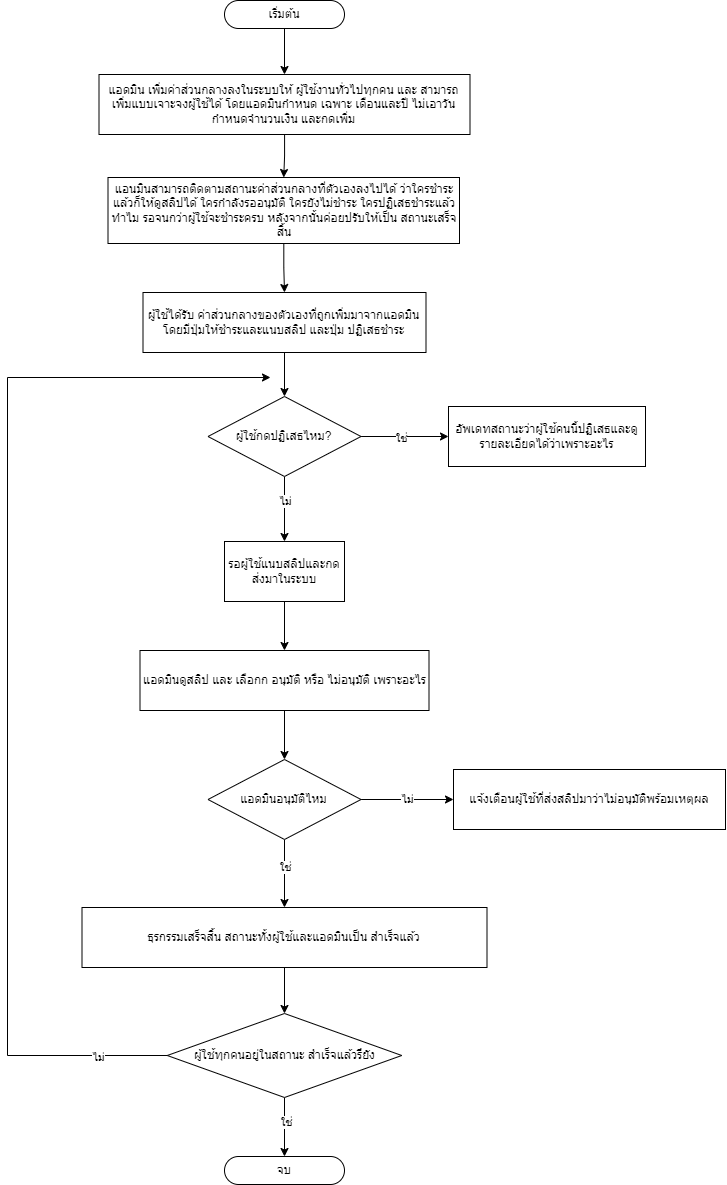

The diagram above was exported from draw.io. Its source (the exported page's mxGraphModel, read from the mxfile embedded in the PNG):
<mxGraphModel dx="2902" dy="1366" grid="0" gridSize="10" guides="1" tooltips="1" connect="1" arrows="1" fold="1" page="0" pageScale="1" pageWidth="850" pageHeight="1100" math="0" shadow="0">
  <root>
    <mxCell id="0" />
    <mxCell id="1" parent="0" />
    <mxCell id="fNbaW0kV3WJkF9Nbk7r9-3" style="edgeStyle=orthogonalEdgeStyle;rounded=0;orthogonalLoop=1;jettySize=auto;html=1;entryX=0.5;entryY=0;entryDx=0;entryDy=0;" parent="1" source="fNbaW0kV3WJkF9Nbk7r9-2" target="fNbaW0kV3WJkF9Nbk7r9-4" edge="1">
      <mxGeometry relative="1" as="geometry">
        <mxPoint x="391" y="393" as="targetPoint" />
      </mxGeometry>
    </mxCell>
    <mxCell id="fNbaW0kV3WJkF9Nbk7r9-2" value="เริ่มต้น" style="rounded=1;whiteSpace=wrap;html=1;arcSize=50;" parent="1" vertex="1">
      <mxGeometry x="331" y="323" width="120" height="28" as="geometry" />
    </mxCell>
    <mxCell id="fNbaW0kV3WJkF9Nbk7r9-6" style="edgeStyle=orthogonalEdgeStyle;rounded=0;orthogonalLoop=1;jettySize=auto;html=1;entryX=0.5;entryY=0;entryDx=0;entryDy=0;" parent="1" source="fNbaW0kV3WJkF9Nbk7r9-4" target="fNbaW0kV3WJkF9Nbk7r9-7" edge="1">
      <mxGeometry relative="1" as="geometry">
        <mxPoint x="391" y="528" as="targetPoint" />
      </mxGeometry>
    </mxCell>
    <mxCell id="fNbaW0kV3WJkF9Nbk7r9-4" value="แอดมิน เพิ่มค่าส่วนกลางลงในระบบให้ ผู้ใช้งานทั่วไปทุกคน และ สามารถเพิ่มแบบเจาะจงผู้ใช้ได้ โดยแอดมินกำหนด เฉพาะ เดือนและปี ไม่เอาวัน กำหนดจำนวนเงิน และกดเพิ่ม" style="rounded=0;whiteSpace=wrap;html=1;" parent="1" vertex="1">
      <mxGeometry x="205.5" y="397" width="371" height="60" as="geometry" />
    </mxCell>
    <mxCell id="fNbaW0kV3WJkF9Nbk7r9-8" style="edgeStyle=orthogonalEdgeStyle;rounded=0;orthogonalLoop=1;jettySize=auto;html=1;entryX=0.5;entryY=0;entryDx=0;entryDy=0;" parent="1" source="fNbaW0kV3WJkF9Nbk7r9-7" target="fNbaW0kV3WJkF9Nbk7r9-9" edge="1">
      <mxGeometry relative="1" as="geometry">
        <mxPoint x="391" y="622" as="targetPoint" />
      </mxGeometry>
    </mxCell>
    <mxCell id="fNbaW0kV3WJkF9Nbk7r9-7" value="แอนมินสามารถติดตามสถานะค่าส่วนกลางที่ตัวเองลงไปได้ ว่าใครชำระแล้วก็ให้ดูสลิปได้ ใครกำลังรออนุมัติ ใครยังไม่ชำระ ใครปฏิเสธชำระแล้วทำไม รอจนกว่าผู้ใช้จะชำระครบ หลังจากนั้นค่อยปรับให้เป็น สถานะเสร็จสิ้น" style="rounded=0;whiteSpace=wrap;html=1;" parent="1" vertex="1">
      <mxGeometry x="214.5" y="500" width="351.5" height="66" as="geometry" />
    </mxCell>
    <mxCell id="fNbaW0kV3WJkF9Nbk7r9-11" style="edgeStyle=orthogonalEdgeStyle;rounded=0;orthogonalLoop=1;jettySize=auto;html=1;exitX=0.5;exitY=1;exitDx=0;exitDy=0;entryX=0.5;entryY=0;entryDx=0;entryDy=0;" parent="1" source="fNbaW0kV3WJkF9Nbk7r9-9" target="fNbaW0kV3WJkF9Nbk7r9-10" edge="1">
      <mxGeometry relative="1" as="geometry" />
    </mxCell>
    <mxCell id="fNbaW0kV3WJkF9Nbk7r9-9" value="ผู้ใช้ได้รับ ค่าส่วนกลางของตัวเองที่ถูกเพิ่มมาจากแอดมิน&lt;br&gt;โดยมีปุ่มให้ชำระและแนบสลิป และปุ่ม ปฏิเสธชำระ" style="rounded=0;whiteSpace=wrap;html=1;" parent="1" vertex="1">
      <mxGeometry x="249.5" y="615" width="283" height="60" as="geometry" />
    </mxCell>
    <mxCell id="fNbaW0kV3WJkF9Nbk7r9-12" style="edgeStyle=orthogonalEdgeStyle;rounded=0;orthogonalLoop=1;jettySize=auto;html=1;exitX=1;exitY=0.5;exitDx=0;exitDy=0;entryX=0;entryY=0.5;entryDx=0;entryDy=0;" parent="1" source="fNbaW0kV3WJkF9Nbk7r9-10" target="fNbaW0kV3WJkF9Nbk7r9-14" edge="1">
      <mxGeometry relative="1" as="geometry">
        <mxPoint x="551" y="759" as="targetPoint" />
      </mxGeometry>
    </mxCell>
    <mxCell id="fNbaW0kV3WJkF9Nbk7r9-13" value="ใช่" style="edgeLabel;html=1;align=center;verticalAlign=middle;resizable=0;points=[];" parent="fNbaW0kV3WJkF9Nbk7r9-12" vertex="1" connectable="0">
      <mxGeometry x="-0.131" y="-1" relative="1" as="geometry">
        <mxPoint x="1" as="offset" />
      </mxGeometry>
    </mxCell>
    <mxCell id="fNbaW0kV3WJkF9Nbk7r9-26" style="edgeStyle=orthogonalEdgeStyle;rounded=0;orthogonalLoop=1;jettySize=auto;html=1;exitX=0.5;exitY=1;exitDx=0;exitDy=0;entryX=0.5;entryY=0;entryDx=0;entryDy=0;" parent="1" source="fNbaW0kV3WJkF9Nbk7r9-10" target="fNbaW0kV3WJkF9Nbk7r9-16" edge="1">
      <mxGeometry relative="1" as="geometry" />
    </mxCell>
    <mxCell id="fNbaW0kV3WJkF9Nbk7r9-27" value="ไม่" style="edgeLabel;html=1;align=center;verticalAlign=middle;resizable=0;points=[];" parent="fNbaW0kV3WJkF9Nbk7r9-26" vertex="1" connectable="0">
      <mxGeometry x="-0.2308" relative="1" as="geometry">
        <mxPoint as="offset" />
      </mxGeometry>
    </mxCell>
    <mxCell id="fNbaW0kV3WJkF9Nbk7r9-10" value="ผู้ใช้กดปฏิเสธไหม?" style="rhombus;whiteSpace=wrap;html=1;" parent="1" vertex="1">
      <mxGeometry x="314.5" y="719" width="153" height="80" as="geometry" />
    </mxCell>
    <mxCell id="fNbaW0kV3WJkF9Nbk7r9-14" value="อัพเดทสถานะว่าผู้ใช้คนนี้ปฏิเสธและดูรายละเอียดได้ว่าเพราะอะไร" style="rounded=0;whiteSpace=wrap;html=1;" parent="1" vertex="1">
      <mxGeometry x="555" y="729" width="197" height="60" as="geometry" />
    </mxCell>
    <mxCell id="fNbaW0kV3WJkF9Nbk7r9-20" style="edgeStyle=orthogonalEdgeStyle;rounded=0;orthogonalLoop=1;jettySize=auto;html=1;exitX=0.5;exitY=1;exitDx=0;exitDy=0;entryX=0.5;entryY=0;entryDx=0;entryDy=0;" parent="1" source="fNbaW0kV3WJkF9Nbk7r9-16" target="fNbaW0kV3WJkF9Nbk7r9-21" edge="1">
      <mxGeometry relative="1" as="geometry">
        <mxPoint x="391" y="961" as="targetPoint" />
      </mxGeometry>
    </mxCell>
    <mxCell id="fNbaW0kV3WJkF9Nbk7r9-16" value="รอผู้ใช้แนบสลิปและกดส่งมาในระบบ" style="rounded=0;whiteSpace=wrap;html=1;" parent="1" vertex="1">
      <mxGeometry x="331" y="864" width="120" height="60" as="geometry" />
    </mxCell>
    <mxCell id="fNbaW0kV3WJkF9Nbk7r9-23" style="edgeStyle=orthogonalEdgeStyle;rounded=0;orthogonalLoop=1;jettySize=auto;html=1;exitX=0.5;exitY=1;exitDx=0;exitDy=0;entryX=0.5;entryY=0;entryDx=0;entryDy=0;" parent="1" source="fNbaW0kV3WJkF9Nbk7r9-21" target="fNbaW0kV3WJkF9Nbk7r9-22" edge="1">
      <mxGeometry relative="1" as="geometry" />
    </mxCell>
    <mxCell id="fNbaW0kV3WJkF9Nbk7r9-21" value="แอดมินดูสลิป และ เลือกก อนุมัติ หรือ ไม่อนุมัติ เพราะอะไร" style="rounded=0;whiteSpace=wrap;html=1;" parent="1" vertex="1">
      <mxGeometry x="246.5" y="973" width="289" height="60" as="geometry" />
    </mxCell>
    <mxCell id="fNbaW0kV3WJkF9Nbk7r9-24" style="edgeStyle=orthogonalEdgeStyle;rounded=0;orthogonalLoop=1;jettySize=auto;html=1;exitX=1;exitY=0.5;exitDx=0;exitDy=0;entryX=0;entryY=0.5;entryDx=0;entryDy=0;" parent="1" source="fNbaW0kV3WJkF9Nbk7r9-22" target="fNbaW0kV3WJkF9Nbk7r9-28" edge="1">
      <mxGeometry relative="1" as="geometry">
        <mxPoint x="552" y="1122" as="targetPoint" />
      </mxGeometry>
    </mxCell>
    <mxCell id="fNbaW0kV3WJkF9Nbk7r9-25" value="ไม่" style="edgeLabel;html=1;align=center;verticalAlign=middle;resizable=0;points=[];" parent="fNbaW0kV3WJkF9Nbk7r9-24" vertex="1" connectable="0">
      <mxGeometry x="-0.0471" y="1" relative="1" as="geometry">
        <mxPoint x="1" as="offset" />
      </mxGeometry>
    </mxCell>
    <mxCell id="fNbaW0kV3WJkF9Nbk7r9-29" style="edgeStyle=orthogonalEdgeStyle;rounded=0;orthogonalLoop=1;jettySize=auto;html=1;entryX=0.5;entryY=0;entryDx=0;entryDy=0;" parent="1" source="fNbaW0kV3WJkF9Nbk7r9-22" target="fNbaW0kV3WJkF9Nbk7r9-31" edge="1">
      <mxGeometry relative="1" as="geometry">
        <mxPoint x="391" y="1209" as="targetPoint" />
      </mxGeometry>
    </mxCell>
    <mxCell id="fNbaW0kV3WJkF9Nbk7r9-30" value="ใช่" style="edgeLabel;html=1;align=center;verticalAlign=middle;resizable=0;points=[];" parent="fNbaW0kV3WJkF9Nbk7r9-29" vertex="1" connectable="0">
      <mxGeometry x="-0.2001" relative="1" as="geometry">
        <mxPoint as="offset" />
      </mxGeometry>
    </mxCell>
    <mxCell id="fNbaW0kV3WJkF9Nbk7r9-22" value="แอดมินอนุมัติไหม" style="rhombus;whiteSpace=wrap;html=1;" parent="1" vertex="1">
      <mxGeometry x="314.5" y="1082" width="153" height="80" as="geometry" />
    </mxCell>
    <mxCell id="fNbaW0kV3WJkF9Nbk7r9-28" value="แจ้งเตือนผู้ใช้ที่ส่งสลิปมาว่าไม่อนุมัติพร้อมเหตุผล" style="rounded=0;whiteSpace=wrap;html=1;" parent="1" vertex="1">
      <mxGeometry x="560" y="1092" width="272" height="60" as="geometry" />
    </mxCell>
    <mxCell id="fNbaW0kV3WJkF9Nbk7r9-33" style="edgeStyle=orthogonalEdgeStyle;rounded=0;orthogonalLoop=1;jettySize=auto;html=1;exitX=0.5;exitY=1;exitDx=0;exitDy=0;entryX=0.5;entryY=0;entryDx=0;entryDy=0;" parent="1" source="fNbaW0kV3WJkF9Nbk7r9-31" target="fNbaW0kV3WJkF9Nbk7r9-34" edge="1">
      <mxGeometry relative="1" as="geometry">
        <mxPoint x="391" y="1334" as="targetPoint" />
      </mxGeometry>
    </mxCell>
    <mxCell id="fNbaW0kV3WJkF9Nbk7r9-31" value="ธุรกรรมเสร็จสิ้น สถานะทั้งผู้ใช้และแอดมินเป็น สำเร็จแล้ว" style="rounded=0;whiteSpace=wrap;html=1;" parent="1" vertex="1">
      <mxGeometry x="188.5" y="1230" width="405" height="60" as="geometry" />
    </mxCell>
    <mxCell id="fNbaW0kV3WJkF9Nbk7r9-35" style="edgeStyle=orthogonalEdgeStyle;rounded=0;orthogonalLoop=1;jettySize=auto;html=1;exitX=0;exitY=0.5;exitDx=0;exitDy=0;" parent="1" source="fNbaW0kV3WJkF9Nbk7r9-34" edge="1">
      <mxGeometry relative="1" as="geometry">
        <mxPoint x="377" y="700" as="targetPoint" />
        <Array as="points">
          <mxPoint x="114" y="1378" />
          <mxPoint x="114" y="700" />
        </Array>
      </mxGeometry>
    </mxCell>
    <mxCell id="fNbaW0kV3WJkF9Nbk7r9-41" value="ไม่" style="edgeLabel;html=1;align=center;verticalAlign=middle;resizable=0;points=[];" parent="fNbaW0kV3WJkF9Nbk7r9-35" vertex="1" connectable="0">
      <mxGeometry x="-0.8751" y="1" relative="1" as="geometry">
        <mxPoint as="offset" />
      </mxGeometry>
    </mxCell>
    <mxCell id="fNbaW0kV3WJkF9Nbk7r9-37" style="edgeStyle=orthogonalEdgeStyle;rounded=0;orthogonalLoop=1;jettySize=auto;html=1;exitX=0.5;exitY=1;exitDx=0;exitDy=0;entryX=0.5;entryY=0;entryDx=0;entryDy=0;" parent="1" source="fNbaW0kV3WJkF9Nbk7r9-34" target="fNbaW0kV3WJkF9Nbk7r9-40" edge="1">
      <mxGeometry relative="1" as="geometry">
        <mxPoint x="391" y="1478" as="targetPoint" />
      </mxGeometry>
    </mxCell>
    <mxCell id="fNbaW0kV3WJkF9Nbk7r9-42" value="ใช่" style="edgeLabel;html=1;align=center;verticalAlign=middle;resizable=0;points=[];" parent="fNbaW0kV3WJkF9Nbk7r9-37" vertex="1" connectable="0">
      <mxGeometry x="-0.1864" y="1" relative="1" as="geometry">
        <mxPoint as="offset" />
      </mxGeometry>
    </mxCell>
    <mxCell id="fNbaW0kV3WJkF9Nbk7r9-34" value="ผู้ใช้ทุกคนอยู่ในสถานะ สำเร็จแล้วรึยัง" style="rhombus;whiteSpace=wrap;html=1;" parent="1" vertex="1">
      <mxGeometry x="273.75" y="1336" width="234.5" height="84" as="geometry" />
    </mxCell>
    <mxCell id="fNbaW0kV3WJkF9Nbk7r9-40" value="จบ" style="rounded=1;whiteSpace=wrap;html=1;arcSize=50;" parent="1" vertex="1">
      <mxGeometry x="331" y="1479" width="120" height="28" as="geometry" />
    </mxCell>
  </root>
</mxGraphModel>